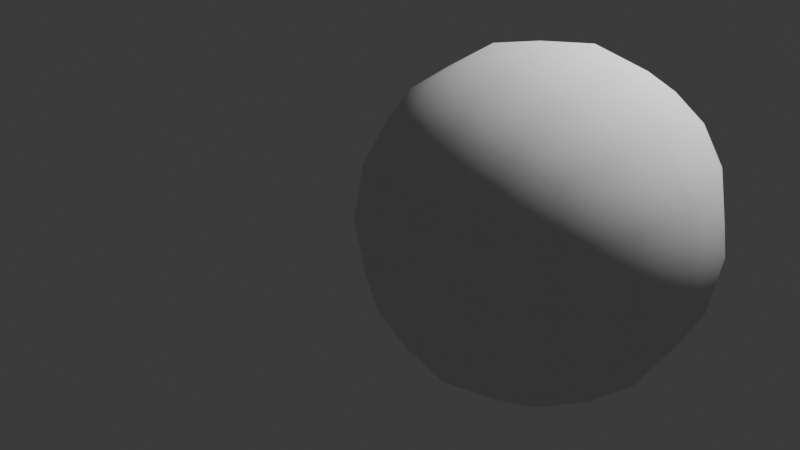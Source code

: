 # Source: pebble2.blend  (saved by Blender 4.4.32; exported with 4.5.12 LTS)
import bpy
from mathutils import Matrix  # noqa: F401  (used for matrix-valued properties, if any)

bpy.ops.wm.read_factory_settings(use_empty=True)
scene = bpy.context.scene
scene.name = 'Scene'

# ---- collections
col_collection = bpy.data.collections.new('Collection'); scene.collection.children.link(col_collection)

# ---- world
world_world = bpy.data.worlds.new('World'); scene.world = world_world
world_world.use_nodes = True; world_world.node_tree.nodes.clear()
_N = world_world.node_tree.nodes; _L = world_world.node_tree.links
n0 = _N.new('ShaderNodeOutputWorld'); n0.name = 'World Output'; n0.location = (300, 300)
n1 = _N.new('ShaderNodeBackground'); n1.name = 'Background'; n1.location = (10, 300)
n1.inputs[0].default_value = (0.05088, 0.05088, 0.05088, 1.0)
_L.new(n1.outputs[0], n0.inputs[0])
n0.is_active_output = True
world_world.color = (0.05088, 0.05088, 0.05088)
world_world.sun_shadow_jitter_overblur = 0.0

# ---- cameras
cam_camera = bpy.data.cameras.new('Camera')
cam_camera.clip_end = 100.0
cam_camera.ortho_scale = 7.314

# ---- lights
light_light = bpy.data.lights.new('Light', 'POINT')
light_light.energy = 1000.0
light_light.shadow_soft_size = 0.1

# ---- meshes
me_cube_002 = bpy.data.meshes.new('Cube.002')
me_cube_002.from_pydata([(-1.0, -1.0, -1.0), (-1.0, -1.0, 1.0), (-1.0, 1.0, -1.0), (-1.0, 1.0, 1.0), (1.0, -1.0, -1.0), (1.0, -1.0, 1.0), (1.0, 1.0, -1.0), (1.0, 1.0, 1.0)], [], [(0, 1, 3, 2), (2, 3, 7, 6), (6, 7, 5, 4), (4, 5, 1, 0), (2, 6, 4, 0), (7, 3, 1, 5)])
me_cube_002.polygons.foreach_set('use_smooth', [True] * 6)
_uv = me_cube_002.uv_layers.new(name='UVMap')
_uv.uv.foreach_set('vector', [0.375, 0.0, 0.625, 0.0, 0.625, 0.25, 0.375, 0.25, 0.375, 0.25, 0.625, 0.25, 0.625, 0.5, 0.375, 0.5, 0.375, 0.5, 0.625, 0.5, 0.625, 0.75, 0.375, 0.75, 0.375, 0.75, 0.625, 0.75, 0.625, 1.0, 0.375, 1.0, 0.125, 0.5, 0.375, 0.5, 0.375, 0.75, 0.125, 0.75, 0.625, 0.5, 0.875, 0.5, 0.875, 0.75, 0.625, 0.75])
me_cube_002.update()

# ---- objects
ob_light = bpy.data.objects.new('Light', light_light)
ob_camera = bpy.data.objects.new('Camera', cam_camera)
ob_cube_001 = bpy.data.objects.new('Cube.001', me_cube_002)

# ---- transforms, parenting, visibility, modifiers, constraints
ob_light.location = (4.076, 1.005, 5.904)
ob_light.rotation_euler = (0.6503, 0.05522, 1.866)
ob_light.lock_rotations_4d = False
ob_light.empty_display_type = 'ARROWS'
ob_light.color = (0.0, 0.0, 0.0, 0.0)
ob_light.lineart.crease_threshold = 0.0
ob_camera.location = (7.359, -6.926, 4.958)
ob_camera.rotation_euler = (1.109, 0.0, 0.8149)
ob_camera.lock_rotations_4d = False
ob_camera.empty_display_type = 'ARROWS'
ob_camera.color = (0.0, 0.0, 0.0, 0.0)
ob_camera.display_type = 'WIRE'
ob_camera.lineart.crease_threshold = 0.0
ob_cube_001.location = (2.721, -1.152, 1.331)
_m = ob_cube_001.modifiers.new('Subdivision', 'SUBSURF')
_m.levels = 2
_m = ob_cube_001.modifiers.new('Displace', 'DISPLACE')

# ---- collection membership
col_collection.objects.link(ob_light)
col_collection.objects.link(ob_camera)
col_collection.objects.link(ob_cube_001)

# ---- scene / render settings (as saved in the file)
scene.camera = ob_camera
scene.frame_start = 1; scene.frame_end = 250; scene.frame_set(1)
scene.render.engine = 'BLENDER_EEVEE_NEXT'
bpy.context.view_layer.update()
